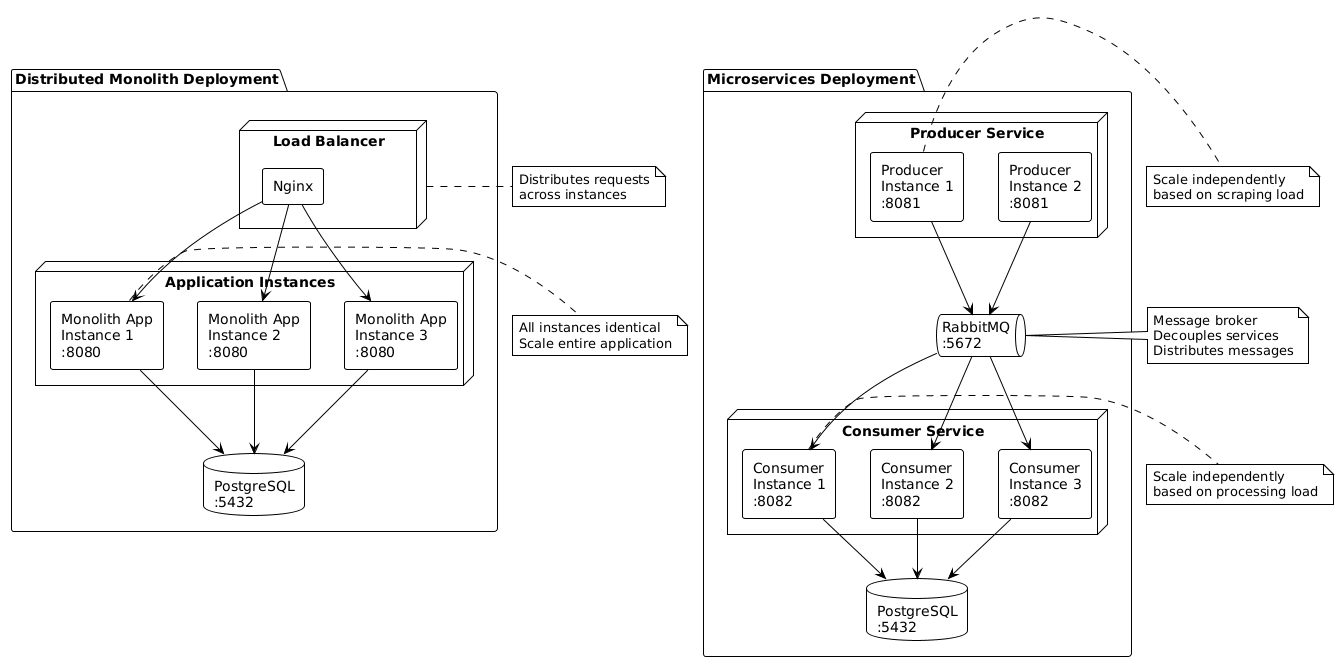

The diagram above was rendered by PlantUML. Its source (embedded in the PNG):
@startuml
!theme plain
skinparam componentStyle rectangle

package "Distributed Monolith Deployment" {
  node "Load Balancer" as LB1 {
    component "Nginx" as LB1_Nginx
  }
  
  node "Application Instances" {
    component "Monolith App\nInstance 1\n:8080" as App1
    component "Monolith App\nInstance 2\n:8080" as App2
    component "Monolith App\nInstance 3\n:8080" as App3
  }
  
  database "PostgreSQL\n:5432" as DB1
}

LB1_Nginx --> App1
LB1_Nginx --> App2
LB1_Nginx --> App3
App1 --> DB1
App2 --> DB1
App3 --> DB1

note right of LB1
  Distributes requests
  across instances
end note

note right of App1
  All instances identical
  Scale entire application
end note

package "Microservices Deployment" {
  node "Producer Service" {
    component "Producer\nInstance 1\n:8081" as Prod1
    component "Producer\nInstance 2\n:8081" as Prod2
  }
  
  node "Consumer Service" {
    component "Consumer\nInstance 1\n:8082" as Cons1
    component "Consumer\nInstance 2\n:8082" as Cons2
    component "Consumer\nInstance 3\n:8082" as Cons3
  }
  
  queue "RabbitMQ\n:5672" as Queue2
  database "PostgreSQL\n:5432" as DB2
}

Prod1 --> Queue2
Prod2 --> Queue2
Queue2 --> Cons1
Queue2 --> Cons2
Queue2 --> Cons3
Cons1 --> DB2
Cons2 --> DB2
Cons3 --> DB2

note right of Prod1
  Scale independently
  based on scraping load
end note

note right of Cons1
  Scale independently
  based on processing load
end note

note right of Queue2
  Message broker
  Decouples services
  Distributes messages
end note
@enduml